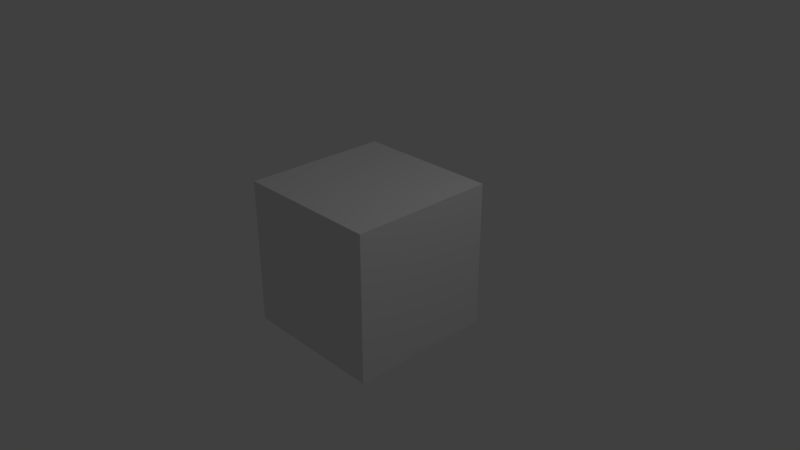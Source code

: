 # Source: model.blend  (saved by Blender 2.78.0; exported with 4.5.12 LTS)
import bpy
from mathutils import Matrix  # noqa: F401  (used for matrix-valued properties, if any)

bpy.ops.wm.read_factory_settings(use_empty=True)
scene = bpy.context.scene
scene.name = 'Scene'

# ---- collections
col_collection_1 = bpy.data.collections.new('Collection 1'); scene.collection.children.link(col_collection_1)

# ---- materials (node trees are filled in below, after node groups)
mat_material = bpy.data.materials.new('Material')
mat_material.alpha_threshold = 0.0
mat_material.use_transparent_shadow = False
mat_material.roughness = 0.5
mat_material.line_color = (0.0, 0.0, 0.0, 1.0)

# ---- material node trees

# ---- world
world_world = bpy.data.worlds.new('World'); scene.world = world_world
world_world.color = (0.05088, 0.05088, 0.05088)
world_world.use_sun_shadow = False
world_world.sun_shadow_jitter_overblur = 0.0
world_world.cycles.sampling_method = 'MANUAL'

# ---- cameras
cam_camera = bpy.data.cameras.new('Camera')
cam_camera.clip_end = 100.0
cam_camera.lens = 35.0
cam_camera.sensor_width = 32.0
cam_camera.sensor_height = 18.0
cam_camera.ortho_scale = 7.314
cam_camera.dof.focus_distance = 0.0
cam_camera.dof.aperture_fstop = 128.0

# ---- lights
light_lamp = bpy.data.lights.new('Lamp', 'POINT')
light_lamp.transmission_factor = 0.0
light_lamp.cutoff_distance = 30.0
light_lamp.energy = 100.0
light_lamp.shadow_buffer_clip_start = 1.001
light_lamp.shadow_soft_size = 0.1
light_lamp.shadow_maximum_resolution = 0.006
light_lamp.use_absolute_resolution = True

# ---- meshes
me_cube = bpy.data.meshes.new('Cube')
me_cube.from_pydata([(1.0, 1.0, -1.0), (1.0, -1.0, -1.0), (-1.0, -1.0, -1.0), (-1.0, 1.0, -1.0), (1.0, 1.0, 1.0), (1.0, -1.0, 1.0), (-1.0, -1.0, 1.0), (-1.0, 1.0, 1.0)], [], [(0, 1, 2, 3), (4, 7, 6, 5), (0, 4, 5, 1), (1, 5, 6, 2), (2, 6, 7, 3), (4, 0, 3, 7)])
me_cube.materials.append(mat_material)
me_cube.use_remesh_preserve_volume = False
me_cube.use_remesh_preserve_attributes = False
me_cube.use_mirror_vertex_groups = False
me_cube.update()

# ---- objects
ob_cube = bpy.data.objects.new('Cube', me_cube)
ob_lamp = bpy.data.objects.new('Lamp', light_lamp)
ob_camera = bpy.data.objects.new('Camera', cam_camera)

# ---- transforms, parenting, visibility, modifiers, constraints
ob_cube.location = (0.0, 0.0, 0.0)
ob_cube.lock_rotations_4d = False
ob_cube.empty_display_type = 'ARROWS'
ob_cube.lineart.crease_threshold = 0.0
ob_lamp.location = (4.076, 1.005, 5.904)
ob_lamp.rotation_euler = (0.6503, 0.05522, 1.866)
ob_lamp.lock_rotations_4d = False
ob_lamp.empty_display_type = 'ARROWS'
ob_lamp.color = (0.0, 0.0, 0.0, 0.0)
ob_lamp.lineart.crease_threshold = 0.0
ob_camera.location = (7.481, -6.508, 5.344)
ob_camera.rotation_euler = (1.109, 0.0, 0.8149)
ob_camera.lock_rotations_4d = False
ob_camera.empty_display_type = 'ARROWS'
ob_camera.color = (0.0, 0.0, 0.0, 0.0)
ob_camera.display_type = 'WIRE'
ob_camera.lineart.crease_threshold = 0.0

# ---- collection membership
col_collection_1.objects.link(ob_cube)
col_collection_1.objects.link(ob_lamp)
col_collection_1.objects.link(ob_camera)

# ---- scene / render settings (as saved in the file)
scene.camera = ob_camera
scene.frame_start = 1; scene.frame_end = 250; scene.frame_set(1)
scene.render.engine = 'BLENDER_EEVEE_NEXT'
scene.render.resolution_percentage = 50
scene.render.dither_intensity = 0.0
scene.cycles.use_denoising = False
scene.cycles.samples = 128
scene.cycles.sampling_pattern = 'TABULATED_SOBOL'
scene.cycles.light_sampling_threshold = 0.0
scene.cycles.use_adaptive_sampling = False
scene.cycles.use_light_tree = False
scene.cycles.blur_glossy = 0.0
scene.cycles.sample_clamp_indirect = 0.0
scene.view_settings.view_transform = 'Standard'
bpy.context.view_layer.update()
